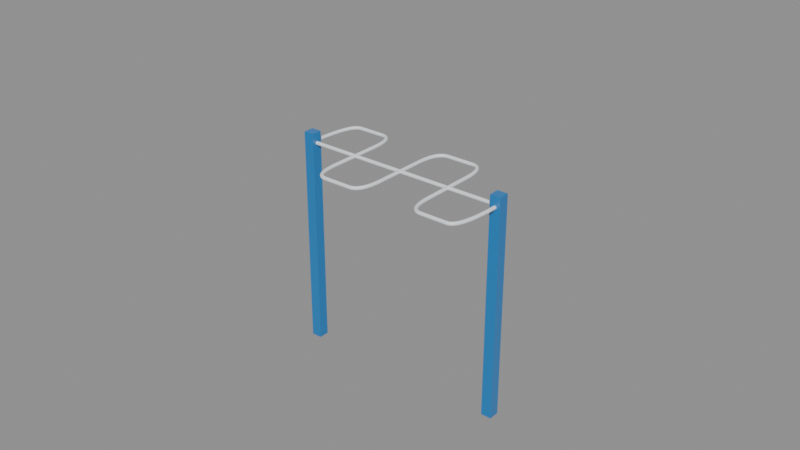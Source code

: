 # Source: snake_bar_v1.blend  (saved by Blender 5.1.30; exported with 4.5.12 LTS)
import bpy
from mathutils import Matrix  # noqa: F401  (used for matrix-valued properties, if any)

bpy.ops.wm.read_factory_settings(use_empty=True)
scene = bpy.context.scene
scene.name = 'Scene'

# ---- collections
col_snakebar = bpy.data.collections.new('SnakeBar'); scene.collection.children.link(col_snakebar)

# ---- materials (node trees are filled in below, after node groups)
mat_steel_blue = bpy.data.materials.new('Steel_Blue')
mat_grip_white = bpy.data.materials.new('Grip_White')

# ---- material node trees
mat_steel_blue.use_nodes = True; mat_steel_blue.node_tree.nodes.clear()
_N = mat_steel_blue.node_tree.nodes; _L = mat_steel_blue.node_tree.links
n0 = _N.new('ShaderNodeBsdfPrincipled'); n0.name = 'Principled BSDF'; n0.location = (-200, 100)
n0.inputs[0].default_value = (0.02122, 0.2051, 0.5457, 1.0)
n0.inputs[19].default_value = 0.2
n0.inputs[20].default_value = 0.26
n1 = _N.new('ShaderNodeOutputMaterial'); n1.name = 'Material Output'; n1.location = (200, 100)
n2 = _N.new('ShaderNodeTexNoise'); n2.name = 'pr_rough_noise'; n2.location = (-900, 200)
n2.label = 'pr_rough_noise'
n2.width = 145
n2.inputs[2].default_value = 6.0
n3 = _N.new('ShaderNodeValToRGB'); n3.name = 'pr_rough_ramp'; n3.location = (-650, 200)
n3.label = 'pr_rough_ramp'
while len(n3.color_ramp.elements) > 1: n3.color_ramp.elements.remove(n3.color_ramp.elements[-1])
n3.color_ramp.elements[0].position = 0.0; n3.color_ramp.elements[0].color = (0.3, 0.3, 0.3, 1.0)
_e = n3.color_ramp.elements.new(1.0); _e.color = (0.46, 0.46, 0.46, 1.0)
n4 = _N.new('ShaderNodeTexNoise'); n4.name = 'pr_bump_noise'; n4.location = (-900, -150)
n4.label = 'pr_bump_noise'
n4.width = 145
n4.inputs[2].default_value = 200.0
n4.inputs[3].default_value = 5.0
n5 = _N.new('ShaderNodeBump'); n5.name = 'pr_bump'; n5.location = (-650, -150)
n5.label = 'pr_bump'
n5.inputs[0].default_value = 0.06
n5.inputs[1].default_value = 0.0009
_L.new(n0.outputs[0], n1.inputs[0])
_L.new(n2.outputs[0], n3.inputs[0])
_L.new(n3.outputs[0], n0.inputs[2])
_L.new(n4.outputs[0], n5.inputs[3])
_L.new(n5.outputs[0], n0.inputs[5])
n1.is_active_output = True
mat_grip_white.use_nodes = True; mat_grip_white.node_tree.nodes.clear()
_N = mat_grip_white.node_tree.nodes; _L = mat_grip_white.node_tree.links
n0 = _N.new('ShaderNodeBsdfPrincipled'); n0.name = 'Principled BSDF'; n0.location = (-200, 100)
n0.inputs[0].default_value = (0.855, 0.8796, 0.9047, 1.0)
n0.inputs[19].default_value = 0.12
n0.inputs[20].default_value = 0.26
n1 = _N.new('ShaderNodeOutputMaterial'); n1.name = 'Material Output'; n1.location = (200, 100)
n2 = _N.new('ShaderNodeTexNoise'); n2.name = 'Noise Texture'; n2.location = (0, 0)
n2.width = 145
n2.inputs[2].default_value = 120.0
n3 = _N.new('ShaderNodeBump'); n3.name = 'Bump'; n3.location = (0, 0)
n3.inputs[0].default_value = 0.15
n4 = _N.new('ShaderNodeTexNoise'); n4.name = 'pr_rough_noise'; n4.location = (-900, 200)
n4.label = 'pr_rough_noise'
n4.width = 145
n4.inputs[2].default_value = 6.0
n5 = _N.new('ShaderNodeValToRGB'); n5.name = 'pr_rough_ramp'; n5.location = (-650, 200)
n5.label = 'pr_rough_ramp'
while len(n5.color_ramp.elements) > 1: n5.color_ramp.elements.remove(n5.color_ramp.elements[-1])
n5.color_ramp.elements[0].position = 0.0; n5.color_ramp.elements[0].color = (0.45, 0.45, 0.45, 1.0)
_e = n5.color_ramp.elements.new(1.0); _e.color = (0.62, 0.62, 0.62, 1.0)
_L.new(n0.outputs[0], n1.inputs[0])
_L.new(n2.outputs[0], n3.inputs[3])
_L.new(n3.outputs[0], n0.inputs[5])
_L.new(n4.outputs[0], n5.inputs[0])
_L.new(n5.outputs[0], n0.inputs[2])
n1.is_active_output = True

# ---- meshes
me_cube = bpy.data.meshes.new('Cube')
me_cube.from_pydata([(-0.5, -0.5, -0.5), (-0.5, -0.5, 0.5), (-0.5, 0.5, -0.5), (-0.5, 0.5, 0.5), (0.5, -0.5, -0.5), (0.5, -0.5, 0.5), (0.5, 0.5, -0.5), (0.5, 0.5, 0.5)], [], [(0, 1, 3, 2), (2, 3, 7, 6), (6, 7, 5, 4), (4, 5, 1, 0), (2, 6, 4, 0), (7, 3, 1, 5)])
_uv = me_cube.uv_layers.new(name='UVMap')
_uv.uv.foreach_set('vector', [0.375, 0.0, 0.625, 0.0, 0.625, 0.25, 0.375, 0.25, 0.375, 0.25, 0.625, 0.25, 0.625, 0.5, 0.375, 0.5, 0.375, 0.5, 0.625, 0.5, 0.625, 0.75, 0.375, 0.75, 0.375, 0.75, 0.625, 0.75, 0.625, 1.0, 0.375, 1.0, 0.125, 0.5, 0.375, 0.5, 0.375, 0.75, 0.125, 0.75, 0.625, 0.5, 0.875, 0.5, 0.875, 0.75, 0.625, 0.75])
me_cube.materials.append(mat_steel_blue)
me_cube.update()
me_cube_001 = bpy.data.meshes.new('Cube.001')
me_cube_001.from_pydata([(-0.5, -0.5, -0.5), (-0.5, -0.5, 0.5), (-0.5, 0.5, -0.5), (-0.5, 0.5, 0.5), (0.5, -0.5, -0.5), (0.5, -0.5, 0.5), (0.5, 0.5, -0.5), (0.5, 0.5, 0.5)], [], [(0, 1, 3, 2), (2, 3, 7, 6), (6, 7, 5, 4), (4, 5, 1, 0), (2, 6, 4, 0), (7, 3, 1, 5)])
_uv = me_cube_001.uv_layers.new(name='UVMap')
_uv.uv.foreach_set('vector', [0.375, 0.0, 0.625, 0.0, 0.625, 0.25, 0.375, 0.25, 0.375, 0.25, 0.625, 0.25, 0.625, 0.5, 0.375, 0.5, 0.375, 0.5, 0.625, 0.5, 0.625, 0.75, 0.375, 0.75, 0.375, 0.75, 0.625, 0.75, 0.625, 1.0, 0.375, 1.0, 0.125, 0.5, 0.375, 0.5, 0.375, 0.75, 0.125, 0.75, 0.625, 0.5, 0.875, 0.5, 0.875, 0.75, 0.625, 0.75])
me_cube_001.materials.append(mat_steel_blue)
me_cube_001.update()
me_cylinder = bpy.data.meshes.new('Cylinder')
me_cylinder.from_pydata([(0.0, 0.017, -1.0), (0.0, 0.017, 1.0), (0.0044, 0.01642, -1.0), (0.0044, 0.01642, 1.0), (0.0085, 0.01472, -1.0), (0.0085, 0.01472, 1.0), (0.01202, 0.01202, -1.0), (0.01202, 0.01202, 1.0), (0.01472, 0.0085, -1.0), (0.01472, 0.0085, 1.0), (0.01642, 0.0044, -1.0), (0.01642, 0.0044, 1.0), (0.017, 0.0, -1.0), (0.017, 0.0, 1.0), (0.01642, -0.0044, -1.0), (0.01642, -0.0044, 1.0), (0.01472, -0.0085, -1.0), (0.01472, -0.0085, 1.0), (0.01202, -0.01202, -1.0), (0.01202, -0.01202, 1.0), (0.0085, -0.01472, -1.0), (0.0085, -0.01472, 1.0), (0.0044, -0.01642, -1.0), (0.0044, -0.01642, 1.0), (0.0, -0.017, -1.0), (0.0, -0.017, 1.0), (-0.0044, -0.01642, -1.0), (-0.0044, -0.01642, 1.0), (-0.0085, -0.01472, -1.0), (-0.0085, -0.01472, 1.0), (-0.01202, -0.01202, -1.0), (-0.01202, -0.01202, 1.0), (-0.01472, -0.0085, -1.0), (-0.01472, -0.0085, 1.0), (-0.01642, -0.0044, -1.0), (-0.01642, -0.0044, 1.0), (-0.017, 0.0, -1.0), (-0.017, 0.0, 1.0), (-0.01642, 0.0044, -1.0), (-0.01642, 0.0044, 1.0), (-0.01472, 0.0085, -1.0), (-0.01472, 0.0085, 1.0), (-0.01202, 0.01202, -1.0), (-0.01202, 0.01202, 1.0), (-0.0085, 0.01472, -1.0), (-0.0085, 0.01472, 1.0), (-0.0044, 0.01642, -1.0), (-0.0044, 0.01642, 1.0)], [], [(0, 1, 3, 2), (2, 3, 5, 4), (4, 5, 7, 6), (6, 7, 9, 8), (8, 9, 11, 10), (10, 11, 13, 12), (12, 13, 15, 14), (14, 15, 17, 16), (16, 17, 19, 18), (18, 19, 21, 20), (20, 21, 23, 22), (22, 23, 25, 24), (24, 25, 27, 26), (26, 27, 29, 28), (28, 29, 31, 30), (30, 31, 33, 32), (32, 33, 35, 34), (34, 35, 37, 36), (36, 37, 39, 38), (38, 39, 41, 40), (40, 41, 43, 42), (42, 43, 45, 44), (3, 1, 47, 45, 43, 41, 39, 37, 35, 33, 31, 29, 27, 25, 23, 21, 19, 17, 15, 13, 11, 9, 7, 5), (44, 45, 47, 46), (46, 47, 1, 0), (0, 2, 4, 6, 8, 10, 12, 14, 16, 18, 20, 22, 24, 26, 28, 30, 32, 34, 36, 38, 40, 42, 44, 46)])
_uv = me_cylinder.uv_layers.new(name='UVMap')
_uv.uv.foreach_set('vector', [1.0, 0.5, 1.0, 1.0, 0.9583, 1.0, 0.9583, 0.5, 0.9583, 0.5, 0.9583, 1.0, 0.9167, 1.0, 0.9167, 0.5, 0.9167, 0.5, 0.9167, 1.0, 0.875, 1.0, 0.875, 0.5, 0.875, 0.5, 0.875, 1.0, 0.8333, 1.0, 0.8333, 0.5, 0.8333, 0.5, 0.8333, 1.0, 0.7917, 1.0, 0.7917, 0.5, 0.7917, 0.5, 0.7917, 1.0, 0.75, 1.0, 0.75, 0.5, 0.75, 0.5, 0.75, 1.0, 0.7083, 1.0, 0.7083, 0.5, 0.7083, 0.5, 0.7083, 1.0, 0.6667, 1.0, 0.6667, 0.5, 0.6667, 0.5, 0.6667, 1.0, 0.625, 1.0, 0.625, 0.5, 0.625, 0.5, 0.625, 1.0, 0.5833, 1.0, 0.5833, 0.5, 0.5833, 0.5, 0.5833, 1.0, 0.5417, 1.0, 0.5417, 0.5, 0.5417, 0.5, 0.5417, 1.0, 0.5, 1.0, 0.5, 0.5, 0.5, 0.5, 0.5, 1.0, 0.4583, 1.0, 0.4583, 0.5, 0.4583, 0.5, 0.4583, 1.0, 0.4167, 1.0, 0.4167, 0.5, 0.4167, 0.5, 0.4167, 1.0, 0.375, 1.0, 0.375, 0.5, 0.375, 0.5, 0.375, 1.0, 0.3333, 1.0, 0.3333, 0.5, 0.3333, 0.5, 0.3333, 1.0, 0.2917, 1.0, 0.2917, 0.5, 0.2917, 0.5, 0.2917, 1.0, 0.25, 1.0, 0.25, 0.5, 0.25, 0.5, 0.25, 1.0, 0.2083, 1.0, 0.2083, 0.5, 0.2083, 0.5, 0.2083, 1.0, 0.1667, 1.0, 0.1667, 0.5, 0.1667, 0.5, 0.1667, 1.0, 0.125, 1.0, 0.125, 0.5, 0.125, 0.5, 0.125, 1.0, 0.08333, 1.0, 0.08333, 0.5, 0.3121, 0.4818, 0.25, 0.49, 0.1879, 0.4818, 0.13, 0.4578, 0.08029, 0.4197, 0.04215, 0.37, 0.01818, 0.3121, 0.01, 0.25, 0.01818, 0.1879, 0.04215, 0.13, 0.08029, 0.08029, 0.13, 0.04215, 0.1879, 0.01818, 0.25, 0.01, 0.3121, 0.01818, 0.37, 0.04215, 0.4197, 0.08029, 0.4578, 0.13, 0.4818, 0.1879, 0.49, 0.25, 0.4818, 0.3121, 0.4578, 0.37, 0.4197, 0.4197, 0.37, 0.4578, 0.08333, 0.5, 0.08333, 1.0, 0.04167, 1.0, 0.04167, 0.5, 0.04167, 0.5, 0.04167, 1.0, -1.863e-07, 1.0, -1.863e-07, 0.5, 0.75, 0.49, 0.8121, 0.4818, 0.87, 0.4578, 0.9197, 0.4197, 0.9578, 0.37, 0.9818, 0.3121, 0.99, 0.25, 0.9818, 0.1879, 0.9578, 0.13, 0.9197, 0.08029, 0.87, 0.04215, 0.8121, 0.01818, 0.75, 0.01, 0.6879, 0.01818, 0.63, 0.04215, 0.5803, 0.08029, 0.5422, 0.13, 0.5182, 0.1879, 0.51, 0.25, 0.5182, 0.3121, 0.5422, 0.37, 0.5803, 0.4197, 0.63, 0.4578, 0.6879, 0.4818])
me_cylinder.materials.append(mat_grip_white)
me_cylinder.update()

# ---- curves / text
cu_snake_path = bpy.data.curves.new('snake_path', 'CURVE')
cu_snake_path.dimensions = '3D'
_sp = cu_snake_path.splines.new('NURBS'); _sp.points.add(16)
_sp.points.foreach_set('co', [-1.0, 3.0, 2.0, 1.0, -1.0, 3.5, 2.0, 1.0, -0.75, 3.5, 2.0, 1.0, -0.5, 3.5, 2.0, 1.0, -0.5, 3.0, 2.0, 1.0, -0.5, 2.5, 2.0, 1.0, -0.25, 2.5, 2.0, 1.0, 0.0, 2.5, 2.0, 1.0, 0.0, 3.0, 2.0, 1.0, 0.0, 3.5, 2.0, 1.0, 0.25, 3.5, 2.0, 1.0, 0.5, 3.5, 2.0, 1.0, 0.5, 3.0, 2.0, 1.0, 0.5, 2.5, 2.0, 1.0, 0.75, 2.5, 2.0, 1.0, 1.0, 2.5, 2.0, 1.0, 1.0, 3.0, 2.0, 1.0])
_sp.order_u = 3
_sp.use_endpoint_u = True
cu_snake_path.materials.append(mat_grip_white)
cu_snake_path.bevel_resolution = 6
cu_snake_path.bevel_depth = 0.017
cu_snake_path.fill_mode = 'FULL'
cu_snake_path.use_fill_caps = True

# ---- objects
ob_post_snake_left = bpy.data.objects.new('Post_Snake_Left', me_cube)
ob_post_snake_right = bpy.data.objects.new('Post_Snake_Right', me_cube_001)
ob_bar_snake_straight = bpy.data.objects.new('Bar_Snake_Straight', me_cylinder)
ob_bar_snake_wave = bpy.data.objects.new('Bar_Snake_Wave', cu_snake_path)

# ---- transforms, parenting, visibility, modifiers, constraints
ob_post_snake_left.location = (0.05, 0.517, 1.05)
ob_post_snake_left.scale = (0.1, 0.1, 2.1)
_m = ob_post_snake_left.modifiers.new('Bevel', 'BEVEL')
_m.width = 0.008
_m.width_pct = 0.008
_m.segments = 3
ob_post_snake_right.location = (2.05, 0.517, 1.05)
ob_post_snake_right.scale = (0.1, 0.1, 2.1)
_m = ob_post_snake_right.modifiers.new('Bevel', 'BEVEL')
_m.width = 0.008
_m.width_pct = 0.008
_m.segments = 3
ob_bar_snake_straight.location = (1.05, 0.517, 2.0)
ob_bar_snake_straight.rotation_euler = (0.0, 1.571, 0.0)
ob_bar_snake_wave.location = (1.05, -2.483, 0.0)

# ---- collection membership
col_snakebar.objects.link(ob_post_snake_left)
col_snakebar.objects.link(ob_post_snake_right)
col_snakebar.objects.link(ob_bar_snake_straight)
col_snakebar.objects.link(ob_bar_snake_wave)

# ---- scene / render settings (as saved in the file)
scene.frame_start = 1; scene.frame_end = 250; scene.frame_set(1)
scene.render.engine = 'BLENDER_EEVEE_NEXT'
scene.render.bake_bias = 0.0
scene.render.bake_samples = 0
scene.cycles.sampling_pattern = 'TABULATED_SOBOL'
scene.eevee.use_volume_custom_range = False
bpy.context.view_layer.update()

# ---- added for rendering (the .blend has no active camera and no usable light): camera, sun + grey world if the file has none
cam_auto = bpy.data.cameras.new('AutoCamera')
cam_auto.lens = 50.0
cam_auto.sensor_width = 36.0
cam_auto.clip_end = 1000.0
ob_auto_camera = bpy.data.objects.new('AutoCamera', cam_auto)
scene.collection.objects.link(ob_auto_camera)
ob_auto_camera.location = (6.44494, -5.95693, 5.81595)
ob_auto_camera.rotation_euler = (1.09748, -7.21219e-08, 0.694738)
scene.camera = ob_auto_camera
light_auto_sun = bpy.data.lights.new('AutoSun', 'SUN')
light_auto_sun.energy = 3.0
light_auto_sun.angle = 0.0523599
ob_auto_sun = bpy.data.objects.new('AutoSun', light_auto_sun)
scene.collection.objects.link(ob_auto_sun)
ob_auto_sun.rotation_euler = (0.872665, 0.174533, 0.523599)
if scene.world is None:
    world_auto = bpy.data.worlds.new('AutoWorld')
    world_auto.color = (0.3, 0.3, 0.3)
    scene.world = world_auto
bpy.context.view_layer.update()
